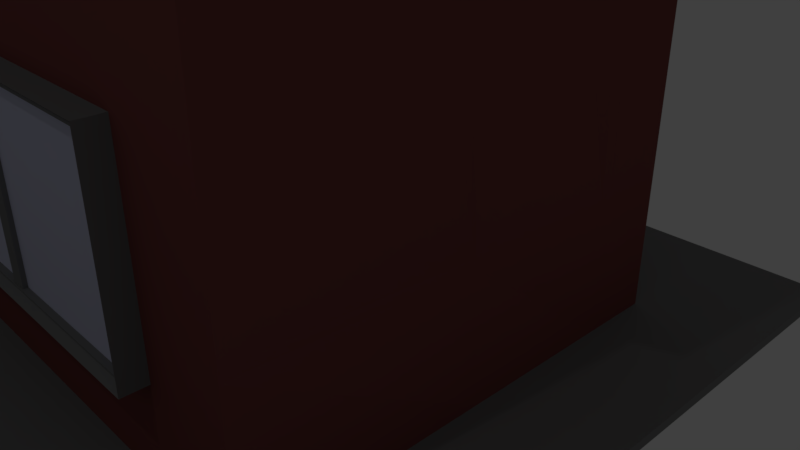 # Source: skyscraper2.blend  (saved by Blender 2.79.0; exported with 4.5.12 LTS)
import bpy
from mathutils import Matrix  # noqa: F401  (used for matrix-valued properties, if any)

bpy.ops.wm.read_factory_settings(use_empty=True)
scene = bpy.context.scene
scene.name = 'Scene'

# ---- collections
col_collection_1 = bpy.data.collections.new('Collection 1'); scene.collection.children.link(col_collection_1)

# ---- materials (node trees are filled in below, after node groups)
mat_material = bpy.data.materials.new('Material')
mat_material.alpha_threshold = 0.0
mat_material.use_transparent_shadow = False
mat_material.preview_render_type = 'CUBE'
mat_material.diffuse_color = (0.2385, 0.0748, 0.06923, 1.0)
mat_material.roughness = 0.5
mat_material.line_color = (0.0, 0.0, 0.0, 1.0)
mat_material_002 = bpy.data.materials.new('Material.002')
mat_material_002.alpha_threshold = 0.0
mat_material_002.use_transparent_shadow = False
mat_material_002.diffuse_color = (0.3462, 0.5, 0.3923, 1.0)
mat_material_002.roughness = 0.5
mat_material_001 = bpy.data.materials.new('Material.001')
mat_material_001.alpha_threshold = 0.0
mat_material_001.use_transparent_shadow = False
mat_material_001.diffuse_color = (0.6923, 0.7077, 0.9, 1.0)
mat_material_001.roughness = 0.5
mat_material_003 = bpy.data.materials.new('Material.003')
mat_material_003.alpha_threshold = 0.0
mat_material_003.use_transparent_shadow = False
mat_material_003.diffuse_color = (0.2266, 0.2266, 0.2266, 1.0)
mat_material_003.roughness = 0.5
mat_material_004 = bpy.data.materials.new('Material.004')
mat_material_004.alpha_threshold = 0.0
mat_material_004.use_transparent_shadow = False
mat_material_004.diffuse_color = (0.06372, 0.06372, 0.06372, 1.0)
mat_material_004.roughness = 0.5

# ---- material node trees

# ---- world
world_world = bpy.data.worlds.new('World'); scene.world = world_world
world_world.color = (0.05088, 0.05088, 0.05088)
world_world.use_sun_shadow = False
world_world.sun_shadow_jitter_overblur = 0.0
world_world.cycles.sampling_method = 'MANUAL'

# ---- cameras
cam_camera = bpy.data.cameras.new('Camera')
cam_camera.clip_end = 100.0
cam_camera.lens = 35.0
cam_camera.sensor_width = 32.0
cam_camera.sensor_height = 18.0
cam_camera.ortho_scale = 7.314
cam_camera.dof.focus_distance = 0.0
cam_camera.dof.aperture_fstop = 128.0

# ---- lights
light_lamp = bpy.data.lights.new('Lamp', 'POINT')
light_lamp.transmission_factor = 0.0
light_lamp.cutoff_distance = 30.0
light_lamp.energy = 100.0
light_lamp.shadow_buffer_clip_start = 1.001
light_lamp.shadow_soft_size = 0.1
light_lamp.shadow_maximum_resolution = 0.006
light_lamp.use_absolute_resolution = True

# ---- meshes
me_cube = bpy.data.meshes.new('Cube')
me_cube.from_pydata([(3.471, 4.094, -1.0), (2.586, -0.4997, -1.0), (-3.121, -1.278, -1.0), (-3.121, 4.094, -1.0), (3.471, 4.094, 15.97), (-3.121, 4.094, 15.97), (3.471, 4.094, 10.86), (3.471, -1.278, 10.88), (-3.121, -1.278, 10.88), (-3.121, 4.094, 12.21), (3.471, 1.408, -1.0), (-3.121, 1.408, -1.0), (3.471, 1.408, 15.97), (-3.121, 1.408, 15.97), (-2.434, 1.408, 10.88), (3.471, 1.408, 9.529), (3.471, 4.094, 11.68), (-3.121, 4.094, 13.03), (-2.434, 1.408, 11.99), (3.471, 1.408, 10.63), (-2.442, 1.408, 10.88), (-2.442, 4.132, 12.21), (-2.442, 1.408, 11.99), (-2.442, 4.132, 13.03), (2.87, 4.094, 11.68), (2.369, 4.094, -1.0), (2.369, -1.278, -1.0), (-0.8573, 4.336, 17.18), (2.369, 4.094, 11.09), (0.3226, -1.278, 10.21), (0.007693, 1.408, 15.97), (2.369, 9.954, -1.0), (2.484, 1.408, 9.755), (2.484, 1.408, 10.86), (2.369, 4.094, 11.9), (-3.0, 1.625, 4.738), (-2.737, 1.625, 8.372), (-3.296, 3.58, 4.756), (-3.28, 3.58, 8.39), (-0.972, 2.047, 4.654), (-0.8151, 2.047, 8.287), (-1.394, 4.002, 4.672), (-1.237, 4.002, 8.305), (-2.508, -1.374, 1.193), (-2.508, -1.374, 6.708), (-2.508, 0.6256, 1.193), (-2.508, 0.6256, 6.708), (1.743, -1.374, 1.193), (1.743, -1.374, 6.708), (1.743, 0.6256, 1.193), (1.743, 0.6256, 6.708), (1.56, 0.09183, 2.751), (1.56, 0.09183, 7.536), (1.56, 3.765, 2.751), (1.56, 3.765, 7.536), (3.56, 0.09183, 2.751), (3.56, 0.09183, 7.536), (3.56, 3.765, 2.751), (3.56, 3.765, 7.536), (-1.929, 2.232, 0.1173), (-1.929, 2.232, 2.225), (-1.929, 4.232, 0.1173), (-1.929, 4.232, 2.225), (1.929, 2.232, 0.1173), (1.929, 2.232, 2.225), (1.929, 4.232, 0.1173), (1.929, 4.232, 2.225), (-2.028, 0.6769, 5.557), (-2.028, 0.6769, 10.42), (-2.028, 4.193, 5.557), (-2.028, 4.193, 10.42), (1.487, 0.6769, 5.557), (0.6456, 0.6769, 9.774), (1.487, 4.193, 5.557), (1.487, 4.193, 10.42), (-1.151, 1.317, 13.65), (0.8253, 1.317, 14.64), (-1.151, 3.317, 13.65), (0.8253, 3.317, 14.64), (0.8142, 1.317, 12.65), (2.79, 1.317, 13.64), (0.8142, 3.317, 12.65), (2.79, 3.317, 13.64), (1.222, 4.17, 15.58), (1.222, 4.295, 15.28), (1.222, 4.387, 14.93), (1.222, 4.444, 14.56), (1.222, 4.463, 14.17), (1.222, 4.444, 13.78), (1.222, 4.019, 12.51), (1.486, 4.157, 15.58), (1.533, 4.279, 15.28), (1.567, 4.369, 14.93), (1.589, 4.425, 14.56), (1.596, 4.444, 14.17), (1.589, 4.425, 13.78), (1.567, 4.369, 13.4), (1.533, 4.279, 13.06), (1.486, 4.157, 12.76), (1.43, 4.008, 12.51), (1.74, 4.116, 15.58), (1.832, 4.231, 15.28), (1.899, 4.317, 14.93), (1.941, 4.369, 14.56), (1.955, 4.387, 14.17), (1.941, 4.369, 13.78), (1.899, 4.317, 13.4), (1.832, 4.231, 13.06), (1.74, 4.116, 12.76), (1.629, 3.976, 12.51), (1.975, 4.051, 15.58), (2.107, 4.155, 15.28), (2.206, 4.231, 14.93), (2.266, 4.279, 14.56), (2.287, 4.295, 14.17), (2.266, 4.279, 13.78), (2.206, 4.231, 13.4), (2.107, 4.155, 13.06), (1.975, 4.051, 12.76), (2.18, 3.963, 15.58), (2.349, 4.051, 15.28), (2.474, 4.116, 14.93), (2.551, 4.157, 14.56), (2.577, 4.17, 14.17), (2.551, 4.157, 13.78), (2.474, 4.116, 13.4), (2.349, 4.051, 13.06), (2.18, 3.963, 12.76), (3.47, 4.116, 10.85), (2.368, 4.116, 11.08), (2.694, 3.976, 14.93), (2.785, 4.008, 14.56), (2.816, 4.019, 14.17), (2.785, 4.008, 13.78), (2.694, 3.976, 13.4), (2.547, 3.925, 13.06), (2.369, 4.094, 11.09), (3.471, 4.094, 10.86), (-2.444, 4.153, 12.21), (3.47, 4.116, 10.85), (-3.122, 4.116, 12.21), (2.368, 4.116, 11.08), (-2.484, 4.24, 12.03), (3.429, 4.202, 10.67), (-2.485, 4.091, 12.03), (3.429, 4.053, 10.67), (-2.441, 4.28, 13.03), (-2.441, 4.28, 12.21), (3.472, 4.242, 11.68), (3.472, 4.242, 10.86), (-0.3412, 4.008, 14.56), (-0.3718, 4.019, 14.17), (-0.3412, 4.008, 13.78), (-0.2505, 3.976, 13.4), (0.09497, 4.051, 15.28), (-0.03027, 4.116, 14.93), (-0.1074, 4.157, 14.56), (-0.1334, 4.17, 14.17), (-0.1074, 4.157, 13.78), (-0.03027, 4.116, 13.4), (0.09497, 4.051, 13.06), (0.2635, 3.963, 12.76), (0.4689, 4.051, 15.58), (0.3365, 4.155, 15.28), (0.2381, 4.231, 14.93), (0.1775, 4.279, 14.56), (0.157, 4.295, 14.17), (0.1775, 4.279, 13.78), (0.2381, 4.231, 13.4), (0.3365, 4.155, 13.06), (0.4689, 4.051, 12.76), (0.6303, 3.925, 12.51), (0.7032, 4.116, 15.58), (0.612, 4.231, 15.28), (0.5442, 4.317, 14.93), (0.5025, 4.369, 14.56), (0.4884, 4.387, 14.17), (0.5025, 4.369, 13.78), (0.5442, 4.317, 13.4), (0.612, 4.231, 13.06), (0.7032, 4.116, 12.76), (0.8144, 3.976, 12.51), (0.9574, 4.157, 15.58), (0.9109, 4.279, 15.28), (0.8764, 4.369, 14.93), (0.8551, 4.425, 14.56), (0.8479, 4.444, 14.17), (0.8551, 4.425, 13.78), (0.8764, 4.369, 13.4), (0.9109, 4.279, 13.06), (0.9574, 4.157, 12.76), (1.014, 4.008, 12.51), (1.222, 4.387, 13.4), (1.222, 4.295, 13.06), (1.222, 4.17, 12.76), (3.471, 1.408, -1.112), (3.471, -1.278, -1.112), (2.369, 4.094, -1.112), (-3.121, 4.094, -1.112), (2.369, -1.278, -1.112), (-3.121, -1.278, -1.112), (-3.121, 1.408, -1.112), (3.471, 4.094, -1.112), (2.369, 1.408, -1.112), (-3.121, 9.954, -1.0), (3.471, 9.954, -1.0), (2.369, 9.954, -1.112), (-3.121, 9.954, -1.112), (3.471, 9.954, -1.112), (3.471, 4.094, -1.0), (3.471, 1.408, -1.0), (3.471, 4.094, -1.112), (3.471, 1.408, -1.112), (3.471, 9.954, -1.112), (3.471, 9.954, -1.0), (7.312, 1.408, -1.0), (7.312, -1.278, -1.065), (7.312, -1.278, -1.112), (7.312, 1.408, -1.112), (7.312, 4.094, -1.0), (7.312, 1.408, -1.0), (7.312, 4.094, -1.112), (7.312, 1.408, -1.112), (7.312, 9.954, -1.112), (7.312, 9.954, -1.0), (2.369, -3.095, -1.047), (-3.121, -3.095, -1.0), (3.471, -3.095, -1.112), (3.471, -3.095, -1.065), (2.369, -3.095, -1.112), (-3.121, -3.095, -1.112), (7.312, -3.095, -1.112), (7.312, -3.095, -1.08), (-4.474, 1.408, -1.0), (-4.474, 4.094, -1.0), (-4.474, -1.278, -1.0), (-4.474, -1.278, -1.112), (-4.474, 1.408, -1.112), (-4.474, 4.094, -1.112), (-4.474, 9.954, -1.0), (-4.474, 9.954, -1.112), (-4.474, -3.095, -1.112), (-4.474, -3.095, -1.0), (2.369, 9.72, -1.112), (3.471, 9.72, -1.112), (3.471, 9.72, -1.0), (-2.457, 9.72, -1.0), (-3.121, 9.72, -1.112), (2.369, 9.72, -1.0), (3.471, 9.72, -1.112), (3.471, 9.72, -1.0), (7.312, 9.72, -1.112), (7.312, 9.72, -1.0), (-4.474, 9.72, -1.0), (-4.474, 9.72, -1.112), (7.08, 1.408, -1.112), (7.08, 1.408, -1.0), (7.08, 4.094, -1.0), (7.08, 9.954, -1.0), (7.08, 9.954, -1.112), (7.08, 4.094, -1.112), (7.08, 9.72, -1.112), (7.08, 9.72, -1.0), (2.369, 9.954, -0.7325), (-3.121, 9.954, -0.7325), (3.471, 9.954, -0.7325), (-3.121, 9.72, -0.7325), (7.312, 4.094, -0.7325), (7.312, 1.408, -0.7325), (7.312, 9.72, -0.7325), (7.08, 4.094, -0.7325), (7.08, 9.954, -0.7325), (3.471, 9.954, -0.7325), (-4.474, 9.72, -0.7325), (-4.474, 9.954, -0.7325), (3.471, 9.72, -0.7325), (2.369, 9.72, -0.7325), (3.471, 9.72, -0.7325), (7.312, 9.954, -0.7325), (7.08, 9.72, -0.7325), (7.08, 1.408, -0.7325), (4.838, 1.408, -1.0), (4.838, 9.954, -1.0), (4.838, 9.954, -1.112), (4.838, 1.408, -1.112), (4.838, 4.094, -1.0), (4.838, 4.094, -1.112), (4.838, 9.72, -1.112), (4.838, 9.72, -1.0), (4.838, 9.954, -0.7325), (4.838, 9.72, -0.7325), (5.003, 1.408, -1.112), (5.003, 4.094, -1.0), (5.003, 4.094, -1.112), (5.003, 9.72, -1.112), (5.003, 9.72, -1.0), (5.003, 9.72, -0.7325), (5.003, 1.408, -1.0), (5.003, 9.954, -1.0), (5.003, 9.954, -1.112), (5.003, 9.954, -0.7325), (2.529, 4.094, -1.0), (2.529, -1.278, -1.0), (0.78, -1.278, 10.3), (2.627, 1.408, 9.722), (2.529, 4.094, -1.112), (2.529, -1.278, -1.112), (2.529, 1.408, -1.112), (2.529, 9.954, -1.0), (2.529, 9.954, -1.112), (2.529, -3.095, -1.047), (2.529, -3.095, -1.112), (2.529, 9.72, -1.0), (2.529, 9.72, -1.112), (2.529, 9.954, -0.7325), (2.529, 9.72, -0.7325), (0.1273, 4.094, -1.0), (0.1273, -1.278, -1.0), (0.1273, 4.094, 11.56), (-1.05, -1.278, 10.49), (0.4851, 1.408, 10.23), (1.049, 4.11, 11.43), (1.048, 4.132, 11.43), (0.1261, 4.116, 11.56), (1.008, 4.218, 11.25), (1.007, 4.069, 11.25), (1.05, 4.259, 12.25), (1.05, 4.259, 11.43), (0.1273, 4.094, -1.112), (0.1273, -1.278, -1.112), (0.1273, 1.408, -1.112), (0.1273, 9.954, -1.0), (0.1273, 9.954, -1.112), (0.1273, -3.095, -1.047), (0.1273, -3.095, -1.112), (0.1273, 9.72, -1.0), (0.1273, 9.72, -1.112), (0.1273, 9.954, -0.7325), (0.1273, 9.72, -0.7325), (-0.03913, 4.094, -1.0), (-0.03913, -1.278, -1.0), (-0.03913, 4.094, 11.6), (-1.156, -1.278, 10.51), (0.3356, 1.408, 10.27), (0.8704, 4.111, 11.47), (0.8691, 4.133, 11.47), (-0.04035, 4.116, 11.59), (0.829, 4.219, 11.29), (0.828, 4.071, 11.29), (0.8713, 4.26, 12.29), (0.8713, 4.26, 11.47), (-0.03913, 4.094, -1.112), (-0.03913, -1.278, -1.112), (-0.03913, 1.408, -1.112), (-0.03913, 9.954, -1.0), (-0.03913, 9.954, -1.112), (-0.03913, -3.095, -1.0), (-0.03913, -3.095, -1.112), (-0.03913, 9.72, -1.0), (-0.03913, 9.954, -0.7325), (-0.03913, 9.72, -0.7325), (-0.03913, 9.72, -1.112), (-2.571, 4.094, -1.0), (-2.571, -1.278, -1.0), (-2.571, 4.094, 12.1), (-2.77, -1.278, 10.82), (-1.94, 1.408, 10.77), (-1.852, 4.128, 12.08), (-1.853, 4.15, 12.08), (-2.572, 4.116, 12.1), (-1.893, 4.236, 11.9), (-1.894, 4.088, 11.9), (-1.851, 4.277, 12.9), (-1.851, 4.277, 12.08), (-2.571, 4.094, -1.112), (-2.571, -1.278, -1.112), (-2.571, 1.408, -1.112), (-2.571, 9.954, -1.0), (-2.571, 9.954, -1.112), (-2.571, -3.095, -1.0), (-2.571, -3.095, -1.112), (-2.291, 9.72, -1.0), (-2.571, 9.954, -0.7325), (-2.571, 9.72, -0.7325), (-2.571, 9.72, -1.112), (3.471, 6.053, -1.112), (3.471, 6.053, -1.0), (-3.121, 6.053, -1.112), (2.369, 6.053, -1.0), (3.471, 6.053, -1.112), (3.471, 6.053, -1.0), (7.312, 6.053, -1.112), (7.312, 6.053, -1.0), (-4.474, 6.053, -1.112), (2.369, 6.053, -1.112), (-2.457, 6.053, -1.0), (-4.474, 6.053, -1.0), (7.08, 6.053, -1.112), (7.08, 6.053, -1.0), (7.312, 6.053, -0.7325), (7.08, 6.053, -0.7325), (4.838, 6.053, -1.0), (4.838, 6.053, -1.112), (5.003, 6.053, -1.0), (5.003, 6.053, -1.112), (2.529, 6.053, -1.112), (2.529, 6.053, -1.0), (0.1273, 6.053, -1.112), (0.1273, 6.053, -1.0), (-0.03913, 6.053, -1.0), (-0.03913, 6.053, -1.112), (-2.291, 6.053, -1.0), (-2.571, 6.053, -1.112), (-2.508, -1.374, 6.708), (-2.508, 0.6256, 6.708), (1.743, 0.6256, 6.708), (1.743, 0.6256, 1.193), (1.743, -1.374, 1.193), (1.743, -1.374, 6.708), (-2.62, 0.6785, 1.047), (1.743, -1.374, 3.95), (-2.62, -1.427, 6.854), (-2.62, 0.6785, 6.854), (1.856, 0.6785, 1.047), (1.856, -1.427, 1.047), (-2.62, -1.427, 6.854), (-2.62, 0.6785, 6.854), (1.856, 0.6785, 6.854), (1.856, 0.6785, 1.047), (1.856, -1.427, 1.047), (-2.508, -1.374, 3.95), (-2.62, -1.488, 6.854), (-2.508, -1.435, 6.708), (-2.508, -1.435, 1.193), (-2.508, -1.435, 6.708), (1.743, -1.435, 1.193), (1.743, -1.435, 6.708), (1.856, -1.488, 6.854), (1.743, -1.435, 1.193), (-2.62, 0.618, 1.047), (-2.62, -1.488, 1.047), (-2.62, -1.488, 6.854), (-2.62, 0.618, 6.854), (1.856, 0.618, 1.047), (1.856, -1.488, 1.047), (-2.62, 0.618, 6.854), (1.856, 0.618, 6.854), (1.856, 0.618, 1.047), (1.856, -1.488, 1.047), (-0.3821, -1.374, 1.193), (-0.3821, -1.374, 6.708), (-1.577, 4.02, 4.535), (-2.508, -1.374, 4.071), (1.743, -1.374, 4.071), (-3.368, 3.636, 8.528), (-0.2693, -1.374, 1.193), (-0.2693, -1.374, 6.708), (-2.785, 1.537, 8.509), (-0.2693, -1.374, 4.071), (1.743, -1.374, 3.829), (-2.508, -1.374, 3.829), (-3.067, 1.537, 4.606), (-0.2693, -1.374, 3.829), (-0.4942, -1.374, 6.708), (-0.4942, -1.374, 1.193), (-3.385, 3.636, 4.625), (-0.4942, -1.374, 4.071), (-0.4942, -1.374, 3.829), (-2.508, -1.417, 3.829), (-2.508, -1.417, 3.95), (1.743, -1.417, 4.071), (1.743, -1.417, 3.95), (-0.4942, -1.417, 1.193), (-0.3821, -1.417, 1.193), (-0.2693, -1.417, 6.708), (-0.3821, -1.417, 6.708), (-0.4942, -1.417, 3.95), (-0.2693, -1.417, 3.95), (-0.3821, -1.417, 3.95), (-0.3821, -1.417, 3.829), (-0.3821, -1.417, 4.071), (-2.508, -1.417, 4.071), (-0.2693, -1.417, 4.071), (-0.4942, -1.417, 4.071), (-0.2693, -1.417, 1.193), (-0.2693, -1.417, 3.829), (1.743, -1.417, 3.829), (-0.4942, -1.417, 3.829), (-0.4942, -1.417, 6.708), (-1.409, 4.02, 8.437), (-0.8891, 1.99, 4.515), (-0.7206, 1.99, 8.418), (-3.383, 3.561, 4.76), (-3.088, 1.606, 4.742), (-2.825, 1.606, 8.375), (-3.368, 3.561, 8.393), (-3.155, 1.518, 4.61), (-3.473, 3.618, 4.629), (-3.456, 3.618, 8.532), (-2.873, 1.518, 8.512), (-3.148, 2.602, 4.747), (-2.869, 1.625, 6.84), (-3.009, 2.602, 8.381), (-3.288, 3.58, 6.858), (-3.078, 2.602, 6.849), (-3.288, 3.58, 6.689), (-2.879, 1.625, 6.671), (-3.084, 2.602, 6.68), (-2.933, 1.613, 6.673), (-2.923, 1.613, 6.842), (-3.132, 2.591, 6.851), (-3.342, 3.568, 6.86), (-3.343, 3.568, 6.691), (-3.138, 2.591, 6.682), (-2.11, 4.28, 5.441), (-2.11, 0.59, 5.441), (-2.11, 0.59, 10.54), (-2.11, 4.28, 10.54), (1.579, 4.28, 5.441), (1.579, 4.28, 10.54), (1.579, 0.59, 5.441), (0.696, 0.59, 9.866), (1.581, 4.366, 10.54), (1.489, 4.279, 10.42), (-2.027, 4.279, 10.42), (-2.109, 4.366, 10.54), (-2.027, 4.279, 5.558), (1.489, 4.279, 5.558), (-2.109, 4.366, 5.441), (1.581, 4.366, 5.441), (-2.028, 4.193, 8.21), (-0.1738, 4.193, 5.557), (-0.1738, 4.193, 10.42), (1.487, 4.193, 8.21), (-0.1738, 4.193, 8.21), (-2.028, 4.193, 8.051), (1.487, 4.193, 8.051), (-0.1738, 4.193, 8.051), (-0.3289, 4.193, 5.557), (-0.3289, 4.193, 10.42), (-0.3289, 4.193, 8.21), (-0.3289, 4.193, 8.051), (-0.3289, 4.25, 10.42), (-0.1738, 4.25, 10.42), (-0.1738, 4.25, 8.21), (1.487, 4.25, 8.21), (-0.3289, 4.25, 8.21), (-0.1738, 4.25, 8.051), (-0.1738, 4.25, 5.557), (-2.028, 4.25, 8.21), (-2.028, 4.25, 8.051), (1.487, 4.25, 8.051), (-0.3289, 4.25, 8.051), (-0.3289, 4.25, 5.557), (1.502, 3.871, 2.614), (1.502, -0.01379, 2.614), (1.502, -0.01379, 7.673), (1.502, 3.871, 7.673), (3.617, 3.871, 2.614), (3.617, 3.871, 7.673), (3.617, -0.01379, 2.614), (3.617, -0.01379, 7.673), (3.737, -0.01379, 2.614), (3.68, 0.09183, 2.751), (3.68, 0.09183, 7.536), (3.737, -0.01379, 7.673), (3.68, 3.765, 7.536), (3.68, 3.765, 2.751), (3.737, 3.871, 7.673), (3.737, 3.871, 2.614), (1.56, 0.09183, 4.271), (1.56, 3.765, 4.271), (3.56, 3.765, 4.271), (3.56, 0.09183, 4.271), (1.502, -0.01379, 4.221), (1.502, 3.871, 4.221), (3.617, 3.871, 4.221), (3.617, -0.01379, 4.221), (3.68, 3.765, 4.271), (3.68, 0.09183, 4.271), (3.737, 3.871, 4.221), (3.737, -0.01379, 4.221), (1.56, 0.09183, 5.903), (1.502, -0.01379, 5.947), (1.56, 3.765, 5.903), (3.56, 3.765, 5.903), (3.56, 0.09183, 5.903), (1.502, 3.871, 5.947), (3.617, 3.871, 5.947), (3.617, -0.01379, 5.947), (3.68, 3.765, 5.903), (3.68, 0.09183, 5.903), (3.737, 3.871, 5.947), (3.737, -0.01379, 5.947), (1.56, 0.09183, 6.019), (1.502, -0.01379, 6.069), (1.56, 3.765, 6.019), (3.56, 3.765, 6.019), (3.56, 0.09183, 6.019), (1.502, 3.871, 6.069), (3.617, 3.871, 6.069), (3.617, -0.01379, 6.069), (3.68, 3.765, 6.019), (3.68, 0.09183, 6.019), (3.737, 3.871, 6.069), (3.737, -0.01379, 6.069), (1.56, 3.765, 4.373), (3.56, 3.765, 4.373), (3.56, 0.09183, 4.373), (1.502, 3.871, 4.329), (3.617, 3.871, 4.329), (3.617, -0.01379, 4.329), (3.68, 3.765, 4.373), (3.68, 0.09183, 4.373), (3.737, 3.871, 4.329), (3.737, -0.01379, 4.329), (1.56, 0.09183, 4.373), (1.502, -0.01379, 4.329), (3.65, 3.765, 4.373), (3.65, 3.765, 4.271), (3.65, 0.09183, 4.373), (3.65, 0.09183, 4.271), (3.65, 3.765, 6.019), (3.65, 3.765, 5.903), (3.65, 0.09183, 6.019), (3.65, 0.09183, 5.903), (-2.061, 4.3, 0.04547), (-2.061, 2.164, 0.04547), (-2.061, 2.164, 2.297), (-2.061, 4.3, 2.297), (2.061, 4.3, 0.04547), (2.061, 4.3, 2.297), (2.061, 2.164, 0.04547), (2.061, 2.164, 2.297), (2.061, 4.368, 0.04547), (1.929, 4.3, 0.1173), (1.929, 4.3, 2.225), (2.061, 4.368, 2.297), (-1.929, 4.3, 2.225), (-1.929, 4.3, 0.1173), (-2.061, 4.368, 2.297), (-2.061, 4.368, 0.04547), (1.929, 4.232, 2.199), (1.929, 4.3, 2.199), (-1.929, 4.232, 2.199), (-1.929, 4.3, 2.199), (1.929, 4.3, 0.1447), (1.929, 4.232, 0.1447), (-1.929, 4.232, 0.1447), (-1.929, 4.3, 0.1447), (-1.929, 4.232, 1.171), (0.0, 4.232, 0.1173), (0.0, 4.232, 2.225), (1.929, 4.232, 1.171), (0.8258, 1.222, 14.73), (-1.929, 4.232, 0.6443), (-0.09415, 4.232, 0.1173), (0.09846, 4.232, 2.225), (1.929, 4.232, 0.6443), (-1.929, 4.232, 1.698), (0.09846, 4.232, 0.1173), (-0.09415, 4.232, 2.225), (1.929, 4.232, 1.698), (0.09846, 4.232, 1.171), (-0.09415, 4.232, 1.171), (-1.338, 1.222, 13.65), (-1.338, 3.413, 13.65), (-0.09415, 4.232, 1.698), (-0.09415, 4.232, 0.6443), (0.09846, 4.232, 0.6443), (0.09846, 4.232, 1.698), (0.09846, 4.281, 0.1173), (-7.653e-12, 4.281, 0.1173), (-0.09415, 4.281, 2.225), (-7.653e-12, 4.281, 2.225), (-0.09415, 4.281, 1.171), (-7.653e-12, 4.281, 1.171), (-7.653e-12, 4.281, 0.6443), (-7.653e-12, 4.281, 1.698), (-0.09415, 4.281, 0.1173), (0.09846, 4.281, 2.225), (0.09846, 4.281, 1.171), (-0.09415, 4.281, 1.698), (-0.09415, 4.281, 0.6443), (0.09846, 4.281, 0.6443), (0.09846, 4.281, 1.698), (0.8258, 3.413, 14.73), (0.8137, 3.413, 12.55), (2.978, 3.413, 13.64), (0.8137, 1.222, 12.55), (2.978, 1.222, 13.64), (2.79, 1.249, 13.64), (2.978, 1.154, 13.64), (-1.151, 1.249, 13.65), (0.8253, 1.249, 14.64), (0.8142, 1.249, 12.65), (-1.338, 1.154, 13.65), (0.8258, 1.154, 14.73), (0.8137, 1.154, 12.55), (-0.4577, 4.107, 14.06), (-0.4109, 4.238, 14.06), (-0.2962, 4.316, 14.06), (-0.1573, 4.312, 14.06), (-0.04749, 4.227, 14.06), (-0.008536, 4.094, 14.06), (-0.05538, 3.963, 14.06), (-0.1701, 3.885, 14.07), (-0.3089, 3.889, 14.07), (-0.4188, 3.974, 14.06), (-0.1353, 4.115, 15.06), (-0.09665, 4.246, 15.03), (-0.003344, 4.323, 14.96), (0.109, 4.319, 14.88), (0.1974, 4.233, 14.81), (0.2282, 4.1, 14.79), (0.1895, 3.969, 14.82), (0.0962, 3.891, 14.89), (-0.01612, 3.896, 14.97), (-0.1045, 3.982, 15.03), (0.7091, 4.101, 15.67), (0.7263, 4.232, 15.63), (0.7635, 4.31, 15.52), (0.8064, 4.307, 15.39), (0.8387, 4.222, 15.28), (0.848, 4.089, 15.24), (0.8308, 3.958, 15.29), (0.7936, 3.88, 15.39), (0.7507, 3.883, 15.53), (0.7185, 3.968, 15.63), (1.753, 4.07, 15.67), (1.744, 4.201, 15.63), (1.711, 4.282, 15.52), (1.669, 4.281, 15.39), (1.631, 4.198, 15.28), (1.614, 4.066, 15.24), (1.624, 3.934, 15.29), (1.656, 3.854, 15.39), (1.699, 3.855, 15.53), (1.736, 3.937, 15.63), (2.598, 4.034, 15.06), (2.567, 4.166, 15.03), (2.478, 4.249, 14.96), (2.366, 4.251, 14.88), (2.273, 4.171, 14.82), (2.234, 4.04, 14.79), (2.265, 3.907, 14.82), (2.353, 3.824, 14.89), (2.466, 3.822, 14.97), (2.559, 3.902, 15.03), (2.92, 4.006, 14.06), (2.881, 4.14, 14.06), (2.772, 4.225, 14.06), (2.633, 4.229, 14.06), (2.518, 4.151, 14.06), (2.471, 4.02, 14.06), (2.51, 3.887, 14.07), (2.62, 3.802, 14.07), (2.759, 3.798, 14.07), (2.873, 3.876, 14.07), (2.598, 3.999, 13.07), (2.567, 4.132, 13.09), (2.479, 4.218, 13.16), (2.366, 4.222, 13.24), (2.273, 4.145, 13.31), (2.234, 4.014, 13.34), (2.265, 3.881, 13.31), (2.354, 3.795, 13.25), (2.466, 3.791, 13.17), (2.559, 3.868, 13.1), (1.753, 4.013, 12.46), (1.744, 4.146, 12.5), (1.712, 4.231, 12.6), (1.669, 4.234, 12.73), (1.632, 4.156, 12.84), (1.615, 4.025, 12.88), (1.624, 3.892, 12.85), (1.656, 3.807, 12.74), (1.699, 3.804, 12.61), (1.736, 3.882, 12.5), (0.7096, 4.044, 12.46), (0.7268, 4.177, 12.49), (0.7639, 4.259, 12.6), (0.8068, 4.26, 12.73), (0.839, 4.179, 12.84), (0.8483, 4.048, 12.88), (0.8311, 3.915, 12.85), (0.794, 3.833, 12.74), (0.7511, 3.832, 12.61), (0.7189, 3.913, 12.5), (-0.135, 4.08, 13.07), (-0.09639, 4.212, 13.09), (-0.003108, 4.292, 13.16), (0.1092, 4.29, 13.24), (0.1976, 4.207, 13.31), (0.2283, 4.074, 13.33), (0.1897, 3.943, 13.31), (0.09641, 3.863, 13.25), (-0.01588, 3.865, 13.16), (-0.1043, 3.948, 13.1), (3.471, 4.094, 0.5555), (3.471, -1.278, 0.5587), (-3.121, -1.278, 0.5587), (-3.121, 4.094, 0.7332), (3.471, 1.408, 0.381), (-3.03, 1.408, 0.5587), (2.1, -1.278, 0.4699), (2.3, -1.278, 0.4828), (-0.02711, -1.278, 0.5076), (0.1273, 4.094, 0.648), (-0.1856, -1.278, 0.5102), (-0.03913, 4.094, 0.6524), (-2.597, -1.278, 0.55), (-2.571, 4.094, 0.7188), (3.471, -0.4042, -1.0), (3.471, -0.4042, 10.44), (-3.121, -0.4042, -1.0), (-2.897, -0.4042, 10.88), (1.026, -0.4042, 10.06), (3.471, -0.4042, -1.112), (-3.121, -0.4042, -1.112), (2.369, -0.4042, -1.112), (7.312, -0.4042, -1.047), (7.312, -0.4042, -1.112), (-4.474, -0.4042, -1.0), (-4.474, -0.4042, -1.112), (2.529, -0.4042, -1.112), (1.381, -0.4042, 10.12), (0.1273, -0.4042, -1.112), (-0.5505, -0.4042, 10.41), (-0.6708, -0.4042, 10.43), (-0.03913, -0.4042, -1.112), (-2.5, -0.4042, 10.8), (-2.571, -0.4042, -1.112), (-3.091, -0.4042, 0.5587), (3.471, -0.4042, 0.5009), (3.471, -0.5461, -1.0), (3.471, -0.5461, 10.51), (3.471, -0.5461, -1.112), (7.312, -0.5461, -1.047), (7.312, -0.5461, -1.112), (3.471, -0.5461, 0.5103), (-3.121, -0.5461, -1.0), (-2.933, -0.5461, 10.88), (0.9114, -0.5461, 10.08), (-3.121, -0.5461, -1.112), (2.369, -0.5461, -1.112), (-4.474, -0.5461, -1.0), (-4.474, -0.5461, -1.112), (2.529, -0.5461, -1.112), (1.283, -0.5461, 10.15), (0.1273, -0.5461, -1.112), (-0.6317, -0.5461, 10.42), (-0.7496, -0.5461, 10.45), (-0.03913, -0.5461, -1.112), (-2.544, -0.5461, 10.81), (-2.571, -0.5461, -1.112), (-3.096, -0.5461, 0.5587), (3.471, 1.408, 0.2907), (-3.036, 1.408, 0.4567), (2.118, -1.278, 0.3737), (2.315, -1.278, 0.3858), (-0.01701, -1.278, 0.409), (-0.176, -1.278, 0.4114), (-2.595, -1.278, 0.4487), (3.471, 4.094, 0.4537), (2.586, -0.4997, 0.4567), (-3.121, -1.278, 0.4567), (-3.121, 4.094, 0.6198), (0.1273, 4.094, 0.5403), (-0.03913, 4.094, 0.5443), (-2.571, 4.094, 0.6064), (3.471, -0.4042, 0.4027), (-3.093, -0.4042, 0.4567), (-3.098, -0.5461, 0.4567), (3.471, -0.5461, 0.4115), (2.557, -0.8888, -1.0), (2.422, -1.278, -0.3071), (2.586, -0.4997, -0.2716), (2.45, -0.8888, 0.4213), (2.504, -0.8888, -0.2894), (2.942, -0.5184, 0.4385), (2.955, -0.5166, -1.0), (2.973, -0.5175, -0.2698), (3.308, -0.5368, -1.0), (3.309, -0.5377, 0.4198), (3.309, -0.5373, -0.2809), (2.77, -0.5081, -1.0), (2.543, -1.083, -1.0), (2.475, -1.278, -0.6536), (2.571, -0.6942, -1.0), (2.586, -0.4997, -0.6358), (2.463, -1.083, -0.2982), (2.545, -0.6942, -0.2805), (2.531, -0.8888, -0.6447), (3.132, -0.5267, -1.0), (2.779, -0.5086, -0.2707), (3.309, -0.537, -0.6404), (3.141, -0.5274, -0.2753), (3.136, -0.527, -0.6377), (2.775, -0.5083, -0.6354), (2.558, -0.6942, -0.6402), (2.503, -1.083, -0.6491), (2.619, -0.5039, -1.0), (2.536, -1.255, -1.0), (2.502, -1.278, -0.8268), (2.564, -0.8757, -1.0), (2.586, -0.4997, -0.4537), (2.442, -1.181, -0.3027), (2.524, -0.7915, -0.2849), (2.544, -0.8888, -0.8223), (2.975, -0.5216, -1.0), (2.876, -0.513, -0.2703), (3.309, -0.5371, -0.4607), (3.225, -0.5323, -0.2781), (2.936, -0.5123, -1.0), (2.55, -0.9861, -1.0), (2.449, -1.278, -0.4803), (2.579, -0.516, -1.0), (2.586, -0.4997, -0.8179), (2.483, -0.9861, -0.2938), (2.565, -0.516, -0.2761), (2.506, -0.8888, -0.3071), (3.287, -0.5318, -1.0), (2.682, -0.5041, -0.2712), (3.308, -0.5369, -0.8202), (3.057, -0.5224, -0.2726), (2.982, -0.522, -0.6363), (3.289, -0.532, -0.6391), (3.134, -0.5269, -0.8188), (3.141, -0.5254, -0.2969), (2.622, -0.504, -0.6356), (2.942, -0.5127, -0.6351), (2.773, -0.5082, -0.8177), (2.777, -0.5085, -0.2955), (2.544, -0.8757, -0.6425), (2.572, -0.516, -0.638), (2.565, -0.6942, -0.8201), (2.548, -0.6942, -0.298), (2.489, -1.255, -0.6513), (2.517, -0.9861, -0.6469), (2.523, -1.083, -0.8246), (2.472, -1.083, -0.3137), (2.951, -0.5174, -1.0), (2.489, -0.9861, -0.3104), (2.533, -0.9861, -0.8235), (2.513, -1.255, -0.8257), (2.565, -0.516, -0.2947), (2.575, -0.516, -0.819), (2.554, -0.8757, -0.8212), (2.946, -0.5129, -0.2919), (2.939, -0.5125, -0.8176), (2.62, -0.5039, -0.8178), (3.288, -0.5566, -0.2949), (3.288, -0.5319, -0.8195), (2.985, -0.5222, -0.2948), (2.623, -0.5041, -0.2958), (2.979, -0.5218, -0.8181), (2.525, -0.8757, -0.3014), (2.438, -1.255, -0.317), (2.548, -1.26, -0.9963), (2.541, -1.283, -0.9963), (2.514, -1.283, -0.8231), (2.454, -1.185, -0.299), (2.434, -1.283, -0.3035), (2.461, -1.283, -0.4767), (2.487, -1.283, -0.6499), (2.495, -0.9908, -0.2901), (2.475, -1.088, -0.2946), (2.501, -1.26, -0.6477), (2.516, -0.8935, -0.2857), (2.518, -0.8935, -0.3034), (2.484, -1.088, -0.3101), (2.501, -0.9908, -0.3067), (2.525, -1.26, -0.822), (2.45, -1.26, -0.3134), (2.551, -0.8888, -0.9112), (2.518, -0.8888, -0.4759), (2.537, -0.8888, -0.7335), (2.554, -0.908, -1.0), (2.524, -0.908, -0.6458), (2.497, -0.908, -0.3087), (2.503, -0.9861, -0.4786), (2.539, -0.908, -0.8229), (2.542, -0.9861, -0.9117), (2.525, -0.9861, -0.7352), (2.531, -0.908, -0.7343), (2.546, -0.908, -0.9114), (2.51, -0.908, -0.4773), (2.565, -0.8934, -0.91), (2.572, -0.8934, -0.9988), (2.533, -0.8934, -0.4747), (2.545, -0.8934, -0.6435), (2.552, -0.8934, -0.7324), (2.559, -0.8934, -0.8212), (2.52, -0.8934, -0.3059), (2.568, -0.9127, -0.9988), (2.538, -0.9127, -0.6446), (2.512, -0.9127, -0.3076), (2.553, -0.9127, -0.8217), (2.546, -0.9127, -0.7332), (2.561, -0.9127, -0.9103), (2.525, -0.9127, -0.4761), (2.564, -0.8757, -1.0), (2.557, -0.8888, -1.0), (2.586, -0.4997, -0.4537), (2.586, -0.4997, -0.2716), (2.524, -0.7915, -0.2849), (2.504, -0.8888, -0.2894), (2.551, -0.8888, -0.9112), (2.586, -0.4997, -0.8179), (2.586, -0.4997, -0.6358), (2.565, -0.516, -0.2761), (2.545, -0.6942, -0.2805), (2.518, -0.8888, -0.4759), (2.531, -0.8888, -0.6447), (2.544, -0.8757, -0.6425), (2.537, -0.8888, -0.7335), (2.544, -0.8888, -0.8223), (2.586, -0.4997, -1.0), (2.579, -0.516, -1.0), (2.506, -0.8888, -0.3071), (2.572, -0.516, -0.638), (2.548, -0.6942, -0.298), (2.565, -0.516, -0.2947), (2.575, -0.516, -0.819), (2.554, -0.8757, -0.8212), (2.525, -0.8757, -0.3014), (2.577, -0.8802, -0.9975), (2.57, -0.8933, -0.9975), (2.599, -0.5042, -0.4512), (2.599, -0.5042, -0.2691), (2.537, -0.796, -0.2824), (2.517, -0.8933, -0.2869), (2.564, -0.8933, -0.9087), (2.599, -0.5042, -0.8154), (2.599, -0.5042, -0.6333), (2.578, -0.5206, -0.2736), (2.558, -0.6987, -0.278), (2.531, -0.8933, -0.4734), (2.543, -0.8933, -0.6422), (2.557, -0.8802, -0.64), (2.55, -0.8933, -0.731), (2.557, -0.8933, -0.8199), (2.599, -0.5042, -0.9975), (2.591, -0.5206, -0.9975), (2.519, -0.8933, -0.3046), (2.585, -0.5206, -0.6355), (2.561, -0.6987, -0.2955), (2.578, -0.5206, -0.2922), (2.588, -0.5206, -0.8165), (2.567, -0.8802, -0.8187), (2.538, -0.8802, -0.2989), (2.618, -0.5152, -0.9997), (2.584, -0.511, -0.9997), (2.584, -0.511, -0.4534), (2.584, -0.511, -0.2713), (2.974, -0.533, -0.9997), (2.954, -0.5279, -0.9997), (2.967, -0.5286, -0.2924), (2.971, -0.5288, -0.2695), (2.875, -0.5244, -0.2699), (3.307, -0.5485, -0.4603), (3.308, -0.5486, -0.2805), (3.224, -0.5436, -0.2778), (2.584, -0.511, -0.8176), (2.584, -0.511, -0.6355), (2.958, -0.5281, -0.8171), (2.963, -0.5284, -0.6346), (2.681, -0.5155, -0.2708), (2.778, -0.5199, -0.2704), (3.307, -0.5483, -0.8199), (3.307, -0.5484, -0.6401), (3.055, -0.5338, -0.2722), (3.14, -0.5387, -0.275), (2.981, -0.5334, -0.6359), (2.62, -0.5153, -0.6352), (2.934, -0.5237, -0.9997), (3.307, -0.5482, -0.9997), (3.286, -0.5431, -0.9997), (3.288, -0.5434, -0.6387), (3.14, -0.5367, -0.2966), (2.941, -0.524, -0.6348), (2.776, -0.5198, -0.2951), (2.944, -0.5242, -0.2915), (2.938, -0.5238, -0.8172), (2.619, -0.5153, -0.8174), (3.286, -0.5517, -0.2946), (3.287, -0.5432, -0.8192), (2.984, -0.5336, -0.2945), (2.621, -0.5154, -0.2955), (2.978, -0.5332, -0.8178), (2.496, -1.169, -0.6502), (2.513, -1.083, -0.7368), (2.518, -1.169, -0.8251), (2.501, -1.255, -0.7385), (2.507, -1.169, -0.7377), (2.506, -1.17, -0.6486), (2.499, -1.256, -0.6497), (2.513, -1.084, -0.6475), (2.523, -1.084, -0.7352), (2.511, -1.256, -0.7368), (2.517, -1.17, -0.736), (2.551, -0.785, -0.6414), (2.561, -0.6942, -0.7302), (2.56, -0.785, -0.8207), (2.549, -0.8757, -0.7319), (2.555, -0.785, -0.731), (2.564, -0.7859, -0.6408), (2.557, -0.8766, -0.6419), (2.571, -0.6951, -0.6397), (2.574, -0.6951, -0.7296), (2.562, -0.8766, -0.7313), (2.568, -0.7859, -0.7304), (2.698, -0.5062, -0.6355), (2.774, -0.5083, -0.7265), (2.696, -0.5061, -0.8177), (2.621, -0.504, -0.7267), (2.697, -0.5061, -0.7266), (2.698, -0.5159, -0.6355), (2.621, -0.5137, -0.6356), (2.774, -0.5181, -0.6354), (2.773, -0.518, -0.7265), (2.621, -0.5137, -0.7267), (2.697, -0.5158, -0.7266), (3.059, -0.5245, -0.637), (3.135, -0.5269, -0.7283), (3.056, -0.5243, -0.8185), (2.98, -0.5219, -0.7272), (3.058, -0.5244, -0.7277), (3.059, -0.5338, -0.637), (2.982, -0.5313, -0.6363), (3.136, -0.5363, -0.6377), (3.135, -0.5362, -0.7283), (2.98, -0.5312, -0.7272), (3.057, -0.5337, -0.7277)], [(24, 16)], [(398, 257, 270, 400), (18, 13, 5, 17), (870, 362, 3, 867), (21, 23, 146, 147), (804, 14, 9, 802), (811, 365, 8, 801), (840, 836, 7, 800), (799, 6, 15, 803), (833, 816, 14, 804), (16, 4, 12, 19), (27, 5, 13, 30), (204, 207, 240, 239), (826, 814, 15, 304), (33, 19, 12, 30), (19, 33, 18, 22, 23, 16), (27, 34, 17, 5), (9, 14, 20, 21), (20, 22, 23, 21), (18, 17, 23, 22), (16, 23, 22, 17, 34), (364, 9, 140, 369), (4, 16, 34, 27), (14, 366, 343, 320, 32, 33, 18), (18, 33, 30, 13), (828, 817, 32, 320), (329, 199, 229, 334), (4, 27, 30, 12), (806, 303, 29, 805), (6, 799, 864, 0, 301, 25, 28), (198, 201, 237, 238), (32, 25, 28, 33), (33, 28, 19), (16, 19, 28), (28, 6, 16), (6, 28, 32, 304, 15), (504, 502, 38, 503), (41, 39, 490, 451), (41, 42, 40, 39), (39, 40, 491, 490), (465, 461, 496, 497), (457, 454, 498, 499), (417, 429, 448, 438), (45, 46, 50, 49), (46, 44, 413, 414), (466, 463, 44, 452), (417, 416, 428, 429), (49, 50, 415, 416), (594, 52, 54, 596), (596, 54, 557, 599), (597, 58, 56, 598), (600, 559, 568, 604), (559, 561, 565, 568), (51, 53, 554, 555), (60, 64, 633, 628), (670, 657, 66, 662), (629, 631, 637, 640), (63, 64, 60, 59), (61, 656, 651, 660, 65, 647, 648), (63, 59, 627, 632), (67, 68, 516, 515), (534, 532, 74, 533), (517, 519, 522, 525), (71, 72, 68, 67), (70, 530, 535, 69, 526, 524), (72, 71, 520, 521), (80, 79, 695, 691), (372, 373, 147, 146), (76, 80, 691, 694), (79, 80, 76, 75), (77, 81, 687, 666), (81, 82, 688, 687), (87, 86, 93, 94), (88, 87, 94, 95), (192, 88, 95, 96), (193, 192, 96, 97), (194, 193, 97, 98), (84, 83, 90, 91), (89, 194, 98, 99), (85, 84, 91, 92), (86, 85, 92, 93), (93, 92, 102, 103), (94, 93, 103, 104), (95, 94, 104, 105), (96, 95, 105, 106), (97, 96, 106, 107), (98, 97, 107, 108), (91, 90, 100, 101), (99, 98, 108, 109), (92, 91, 101, 102), (107, 106, 116, 117), (108, 107, 117, 118), (101, 100, 110, 111), (102, 101, 111, 112), (103, 102, 112, 113), (104, 103, 113, 114), (105, 104, 114, 115), (106, 105, 115, 116), (114, 113, 122, 123), (115, 114, 123, 124), (116, 115, 124, 125), (117, 116, 125, 126), (118, 117, 126, 127), (111, 110, 119, 120), (112, 111, 120, 121), (113, 112, 121, 122), (367, 21, 144, 371), (122, 121, 130, 131), (123, 122, 131, 132), (124, 123, 132, 133), (125, 124, 133, 134), (126, 125, 134, 135), (327, 149, 143, 324), (21, 147, 142, 144), (371, 144, 142, 370), (149, 6, 145, 143), (23, 16, 148, 326, 349, 372, 146), (16, 6, 149, 148), (151, 150, 156, 157), (152, 151, 157, 158), (153, 152, 158, 159), (160, 159, 168, 169), (161, 160, 169, 170), (155, 154, 163, 164), (156, 155, 164, 165), (157, 156, 165, 166), (158, 157, 166, 167), (159, 158, 167, 168), (166, 165, 175, 176), (167, 166, 176, 177), (168, 167, 177, 178), (169, 168, 178, 179), (170, 169, 179, 180), (163, 162, 172, 173), (171, 170, 180, 181), (164, 163, 173, 174), (165, 164, 174, 175), (180, 179, 189, 190), (173, 172, 182, 183), (181, 180, 190, 191), (174, 173, 183, 184), (175, 174, 184, 185), (176, 175, 185, 186), (177, 176, 186, 187), (178, 177, 187, 188), (179, 178, 188, 189), (28, 141, 129, 136), (6, 28, 136, 137), (139, 6, 137, 128), (187, 186, 87, 88), (137, 136, 129, 128), (188, 187, 88, 192), (321, 6, 139, 322), (189, 188, 192, 193), (141, 139, 128, 129), (190, 189, 193, 194), (183, 182, 83, 84), (191, 190, 194, 89), (184, 183, 84, 85), (9, 21, 138, 140), (185, 184, 85, 86), (323, 322, 139, 141), (186, 185, 86, 87), (855, 375, 200, 844), (374, 376, 201, 198), (305, 307, 203, 197), (848, 306, 199, 845), (10, 195, 212, 210), (386, 0, 209, 390), (226, 2, 235, 242), (313, 243, 206, 309), (308, 205, 208, 309), (331, 31, 206, 332), (230, 226, 242, 241), (384, 247, 207, 378), (252, 224, 278, 269), (377, 204, 264, 382), (195, 10, 215, 218), (256, 255, 222, 220), (244, 208, 213, 249), (0, 10, 210, 209), (208, 205, 214, 213), (195, 202, 211, 212), (838, 216, 217, 839), (219, 220, 222, 221), (252, 251, 223, 224), (818, 195, 218, 822), (216, 1, 228, 232), (295, 262, 279, 296), (259, 258, 224, 223), (886, 942, 914), (255, 260, 221, 222), (261, 259, 223, 251), (310, 225, 229, 311), (379, 226, 230, 380), (228, 227, 231, 232), (302, 26, 225, 310), (196, 217, 231, 227), (363, 2, 226, 379), (217, 216, 232, 231), (306, 196, 227, 311), (233, 234, 238, 237), (823, 233, 237, 824), (235, 236, 241, 242), (254, 253, 239, 240), (257, 256, 280, 270), (844, 200, 236, 847), (815, 11, 233, 823), (200, 230, 241, 236), (387, 198, 238, 393), (11, 3, 234, 233), (207, 247, 254, 240), (395, 246, 253, 396), (393, 396, 253, 254), (397, 261, 251, 391), (392, 391, 251, 252), (385, 244, 249, 389), (408, 388, 248, 335), (406, 386, 245, 312), (412, 387, 247, 384), (405, 394, 243, 313), (205, 245, 250, 214), (220, 219, 267, 268), (214, 250, 277, 272), (404, 294, 261, 397), (294, 299, 259, 261), (291, 293, 260, 255), (299, 298, 258, 259), (292, 297, 256, 257), (297, 291, 255, 256), (403, 292, 257, 398), (400, 270, 267, 399), (315, 275, 265, 314), (338, 276, 263, 337), (270, 280, 268, 267), (266, 264, 274, 273), (271, 279, 269, 278), (300, 296, 279, 271), (245, 205, 265, 275), (308, 31, 263, 314), (256, 220, 268, 280), (239, 253, 273, 274), (335, 248, 276, 338), (282, 214, 272, 289), (204, 239, 274, 264), (312, 245, 275, 315), (224, 258, 271, 278), (253, 246, 266, 273), (392, 252, 269, 399), (298, 282, 289, 300), (272, 277, 290, 289), (390, 209, 285, 401), (210, 212, 284, 281), (209, 210, 281, 285), (213, 214, 282, 283), (212, 211, 286, 284), (249, 213, 283, 287), (389, 249, 287, 402), (250, 288, 290, 277), (258, 298, 300, 271), (289, 290, 296, 300), (401, 285, 292, 403), (281, 284, 291, 297), (285, 281, 297, 292), (283, 282, 298, 299), (284, 286, 293, 291), (287, 283, 299, 294), (402, 287, 294, 404), (288, 295, 296, 290), (248, 312, 315, 276), (205, 308, 314, 265), (276, 315, 314, 263), (385, 405, 313, 244), (388, 406, 312, 248), (199, 306, 311, 229), (1, 917, 889, 905, 875, 978, 915, 887, 903, 302, 310, 228), (228, 310, 311, 227), (31, 308, 309, 206), (244, 313, 309, 208), (837, 196, 306, 848), (202, 195, 307, 305), (800, 7, 303, 806), (817, 826, 304, 32), (358, 335, 338, 360), (360, 338, 337, 359), (394, 407, 336, 243), (409, 408, 335, 358), (26, 317, 333, 225), (225, 333, 334, 229), (31, 331, 337, 263), (243, 336, 332, 206), (354, 331, 332, 355), (197, 203, 330, 328), (845, 199, 329, 850), (346, 345, 322, 323), (344, 321, 322, 345), (145, 325, 324, 143), (350, 327, 324, 347), (6, 321, 325, 145), (148, 149, 327, 326), (352, 329, 334, 357), (829, 828, 320, 343), (28, 318, 323, 141), (805, 29, 319, 807), (28, 25, 316, 868, 808, 318), (831, 829, 343, 366), (375, 352, 357, 380), (373, 350, 347, 370), (367, 344, 345, 368), (369, 368, 345, 346), (377, 354, 355, 378), (411, 409, 358, 381), (383, 360, 359, 382), (381, 358, 360, 383), (407, 410, 361, 336), (317, 340, 356, 333), (333, 356, 357, 334), (331, 354, 359, 337), (336, 361, 355, 332), (328, 330, 353, 351), (850, 329, 352, 853), (325, 348, 347, 324), (321, 344, 348, 325), (326, 327, 350, 349), (318, 341, 346, 323), (807, 319, 342, 809), (868, 316, 339, 869), (246, 381, 383, 266), (266, 383, 382, 264), (395, 411, 381, 246), (204, 377, 378, 207), (140, 138, 368, 369), (21, 367, 368, 138), (147, 373, 370, 142), (200, 375, 380, 230), (816, 831, 366, 14), (410, 412, 384, 361), (340, 363, 379, 356), (356, 379, 380, 357), (354, 377, 382, 359), (361, 384, 378, 355), (351, 353, 376, 374), (853, 352, 375, 855), (348, 371, 370, 347), (344, 367, 371, 348), (349, 350, 373, 372), (341, 364, 369, 346), (809, 342, 365, 811), (869, 339, 362, 870), (351, 374, 412, 410), (3, 362, 411, 395), (328, 351, 410, 407), (362, 339, 409, 411), (339, 316, 408, 409), (197, 328, 407, 394), (25, 301, 406, 388), (202, 305, 405, 385), (286, 402, 404, 293), (288, 401, 403, 295), (211, 389, 402, 286), (250, 390, 401, 288), (219, 392, 399, 267), (279, 400, 399, 269), (295, 403, 398, 262), (293, 404, 397, 260), (305, 197, 394, 405), (374, 198, 387, 412), (301, 0, 386, 406), (316, 25, 388, 408), (202, 385, 389, 211), (219, 221, 391, 392), (260, 397, 391, 221), (238, 234, 396, 393), (3, 395, 396, 234), (247, 387, 393, 254), (245, 386, 390, 250), (262, 398, 400, 279), (45, 49, 423, 419), (421, 422, 442, 441), (44, 463, 450, 456, 48, 418, 413), (48, 453, 420, 459, 47, 417, 418), (47, 49, 416, 417), (50, 46, 414, 415), (428, 427, 446, 447), (413, 418, 436, 432), (424, 47, 435, 444), (427, 426, 445, 446), (414, 413, 425, 426), (44, 46, 422, 421), (415, 414, 426, 427), (418, 417, 438, 436), (46, 45, 419, 422), (426, 425, 431, 445), (416, 415, 427, 428), (49, 47, 424, 423), (433, 434, 441, 440), (432, 436, 437, 431), (440, 441, 442, 439), (439, 443, 444, 440), (447, 446, 437, 448), (446, 445, 431, 437), (436, 438, 448, 437), (435, 433, 440, 444), (429, 428, 447, 448), (422, 419, 439, 442), (44, 421, 441, 434), (425, 413, 432, 431), (419, 423, 443, 439), (43, 460, 430, 452, 44, 434, 433), (423, 424, 444, 443), (47, 455, 449, 464, 43, 433, 435), (420, 453, 470, 471), (452, 430, 469, 481), (430, 460, 468, 469), (449, 455, 484, 473), (463, 466, 483, 488), (459, 420, 471, 486), (453, 48, 456, 458), (450, 463, 488, 475), (47, 459, 462, 455), (466, 452, 481, 483), (464, 467, 460, 43), (455, 462, 485, 484), (460, 467, 487, 468), (458, 456, 474, 482), (456, 450, 475, 474), (487, 476, 469, 468), (485, 477, 478, 479), (482, 474, 475, 480), (477, 482, 480, 478), (476, 483, 481, 469), (471, 470, 482, 477), (486, 471, 477, 485), (484, 485, 479, 473), (473, 479, 487, 472), (478, 480, 483, 476), (479, 478, 476, 487), (480, 475, 488, 483), (453, 458, 482, 470), (462, 459, 486, 485), (464, 449, 473, 472), (467, 464, 472, 487), (465, 454, 489, 451), (490, 491, 457, 461), (465, 451, 490, 461), (489, 454, 457, 491), (35, 500, 37, 492, 493), (38, 502, 36, 494, 495), (40, 42, 489, 491), (42, 41, 451, 489), (493, 492, 497, 496), (495, 494, 499, 498), (492, 495, 498, 497), (494, 493, 496, 499), (37, 505, 503, 38, 495, 492), (36, 501, 506, 35, 493, 494), (454, 465, 497, 498), (461, 457, 499, 496), (505, 507, 513, 512), (501, 504, 510, 509), (501, 36, 502, 504), (35, 506, 507, 500), (500, 507, 505, 37), (513, 510, 511, 512), (508, 509, 510, 513), (506, 501, 509, 508), (503, 505, 512, 511), (504, 503, 511, 510), (507, 506, 508, 513), (515, 516, 517, 514), (518, 519, 521, 520), (514, 518, 520, 515), (519, 517, 516, 521), (71, 67, 515, 520), (74, 532, 539, 70, 524, 523), (518, 514, 528, 529), (68, 72, 521, 516), (524, 526, 528, 525), (523, 524, 525, 522), (527, 523, 522, 529), (526, 527, 529, 528), (514, 517, 525, 528), (73, 536, 533, 74, 523, 527), (69, 538, 531, 73, 527, 526), (519, 518, 529, 522), (537, 531, 548, 547), (541, 535, 550, 552), (533, 536, 551, 545), (539, 532, 543, 542), (531, 537, 536, 73), (69, 535, 541, 538), (530, 70, 539, 540), (536, 537, 547, 551), (547, 544, 545, 551), (552, 546, 544, 547), (546, 542, 543, 544), (553, 552, 547, 548), (550, 549, 546, 552), (531, 538, 553, 548), (538, 541, 552, 553), (532, 534, 544, 543), (534, 533, 545, 544), (540, 539, 542, 546), (535, 530, 549, 550), (530, 540, 546, 549), (599, 557, 559, 600), (601, 561, 556, 595), (554, 558, 560, 555), (559, 557, 556, 561), (570, 51, 555, 574), (57, 55, 563, 567), (598, 56, 564, 603), (54, 52, 556, 557), (567, 563, 562, 569), (603, 564, 565, 605), (564, 566, 568, 565), (578, 567, 569, 580), (56, 58, 566, 564), (572, 57, 567, 578), (577, 560, 562, 581), (560, 558, 569, 562), (611, 577, 581, 615), (607, 572, 578, 612), (612, 578, 580, 614), (563, 579, 581, 562), (55, 573, 579, 563), (616, 570, 574, 617), (560, 577, 574, 555), (554, 575, 576, 558), (558, 576, 580, 569), (57, 572, 573, 55), (53, 571, 575, 554), (51, 570, 571, 53), (594, 582, 583, 595), (602, 590, 592, 604), (597, 585, 590, 602), (601, 589, 593, 605), (613, 591, 593, 615), (608, 586, 591, 613), (611, 589, 583, 617), (609, 587, 588, 610), (610, 588, 592, 614), (607, 585, 586, 608), (606, 584, 587, 609), (616, 582, 584, 606), (561, 601, 605, 565), (58, 597, 602, 566), (566, 602, 604, 568), (52, 594, 595, 556), (591, 603, 605, 593), (586, 598, 603, 591), (589, 601, 595, 583), (587, 599, 600, 588), (588, 600, 604, 592), (572, 607, 618, 619), (584, 596, 599, 587), (582, 594, 596, 584), (570, 616, 606, 571), (571, 606, 609, 575), (598, 586, 625, 624), (576, 610, 614, 580), (575, 609, 610, 576), (577, 611, 617, 574), (573, 608, 613, 579), (579, 613, 615, 581), (582, 616, 617, 583), (590, 612, 614, 592), (585, 607, 612, 590), (589, 611, 615, 593), (623, 622, 624, 625), (619, 618, 620, 621), (607, 608, 620, 618), (585, 597, 622, 623), (597, 598, 624, 622), (608, 573, 621, 620), (586, 585, 623, 625), (573, 572, 619, 621), (627, 628, 629, 626), (630, 631, 633, 632), (626, 630, 632, 627), (631, 629, 628, 633), (64, 63, 632, 633), (65, 658, 653, 662, 66, 636, 635), (630, 626, 641, 634), (59, 60, 628, 627), (639, 635, 634, 641), (635, 636, 637, 634), (636, 638, 640, 637), (638, 639, 641, 640), (626, 629, 640, 641), (638, 636, 643, 645), (62, 659, 650, 655, 61, 639, 638), (631, 630, 634, 637), (642, 644, 645, 643), (62, 638, 645, 644), (636, 66, 642, 643), (66, 657, 652, 661, 62, 644, 642), (648, 647, 646, 649), (65, 635, 646, 647), (635, 639, 649, 646), (639, 61, 648, 649), (669, 663, 653, 658), (667, 661, 673, 682), (651, 656, 679, 672), (656, 668, 683, 679), (650, 659, 667, 664), (659, 62, 661, 667), (661, 652, 674, 673), (61, 655, 668, 656), (655, 650, 664, 668), (660, 669, 658, 65), (664, 667, 682, 675), (660, 651, 672, 671), (663, 670, 662, 653), (657, 670, 685, 680), (663, 669, 684, 681), (683, 675, 676, 677), (682, 673, 674, 678), (675, 682, 678, 676), (679, 683, 677, 672), (672, 677, 684, 671), (677, 676, 681, 684), (676, 678, 685, 681), (678, 674, 680, 685), (669, 660, 671, 684), (652, 657, 680, 674), (668, 664, 675, 683), (670, 663, 681, 685), (665, 654, 686, 666), (687, 688, 690, 689), (666, 687, 689, 665), (688, 686, 654, 690), (82, 78, 686, 688), (78, 77, 666, 686), (689, 690, 692, 698), (690, 654, 697, 692), (691, 695, 698, 692), (694, 691, 692, 697), (693, 694, 697, 696), (695, 693, 696, 698), (654, 665, 696, 697), (665, 689, 698, 696), (75, 76, 694, 693), (79, 75, 693, 695), (699, 709, 710, 700), (700, 710, 711, 701), (701, 711, 712, 702), (702, 712, 713, 703), (703, 713, 714, 704), (704, 714, 715, 705), (705, 715, 716, 706), (706, 716, 717, 707), (707, 717, 718, 708), (708, 718, 709, 699), (709, 719, 720, 710), (710, 720, 721, 711), (711, 721, 722, 712), (712, 722, 723, 713), (713, 723, 724, 714), (714, 724, 725, 715), (715, 725, 726, 716), (716, 726, 727, 717), (717, 727, 728, 718), (718, 728, 719, 709), (719, 729, 730, 720), (720, 730, 731, 721), (721, 731, 732, 722), (722, 732, 733, 723), (723, 733, 734, 724), (724, 734, 735, 725), (725, 735, 736, 726), (726, 736, 737, 727), (727, 737, 738, 728), (728, 738, 729, 719), (729, 739, 740, 730), (730, 740, 741, 731), (731, 741, 742, 732), (732, 742, 743, 733), (733, 743, 744, 734), (734, 744, 745, 735), (735, 745, 746, 736), (736, 746, 747, 737), (737, 747, 748, 738), (738, 748, 739, 729), (739, 749, 750, 740), (740, 750, 751, 741), (741, 751, 752, 742), (742, 752, 753, 743), (743, 753, 754, 744), (744, 754, 755, 745), (745, 755, 756, 746), (746, 756, 757, 747), (747, 757, 758, 748), (748, 758, 749, 739), (749, 759, 760, 750), (750, 760, 761, 751), (751, 761, 762, 752), (752, 762, 763, 753), (753, 763, 764, 754), (754, 764, 765, 755), (755, 765, 766, 756), (756, 766, 767, 757), (757, 767, 768, 758), (758, 768, 759, 749), (759, 769, 770, 760), (760, 770, 771, 761), (761, 771, 772, 762), (762, 772, 773, 763), (763, 773, 774, 764), (764, 774, 775, 765), (765, 775, 776, 766), (766, 776, 777, 767), (767, 777, 778, 768), (768, 778, 769, 759), (769, 779, 780, 770), (770, 780, 781, 771), (771, 781, 782, 772), (772, 782, 783, 773), (773, 783, 784, 774), (774, 784, 785, 775), (775, 785, 786, 776), (776, 786, 787, 777), (777, 787, 788, 778), (778, 788, 779, 769), (779, 789, 790, 780), (780, 790, 791, 781), (781, 791, 792, 782), (782, 792, 793, 783), (783, 793, 794, 784), (784, 794, 795, 785), (785, 795, 796, 786), (786, 796, 797, 787), (787, 797, 798, 788), (788, 798, 789, 779), (789, 699, 700, 790), (790, 700, 701, 791), (791, 701, 702, 792), (792, 702, 703, 793), (793, 703, 704, 794), (794, 704, 705, 795), (795, 705, 706, 796), (796, 706, 707, 797), (797, 707, 708, 798), (798, 708, 699, 789), (341, 810, 812, 364), (862, 809, 811, 863), (318, 808, 810, 341), (861, 807, 809, 862), (859, 805, 807, 861), (865, 800, 806, 860, 878), (860, 806, 805, 859), (872, 833, 804, 858), (864, 799, 803, 857), (874, 840, 800, 865, 880, 884), (863, 811, 801, 866), (858, 804, 802, 867), (364, 812, 802, 9), (857, 803, 834, 871), (873, 856, 833, 872), (353, 830, 832, 376), (842, 854, 831, 816), (330, 827, 830, 353), (854, 852, 829, 831), (852, 851, 828, 829), (203, 820, 827, 330), (843, 849, 826, 817), (195, 818, 825, 307), (841, 815, 823, 846), (201, 819, 824, 237), (846, 823, 824, 847), (10, 813, 821, 215), (837, 818, 822, 839), (215, 821, 822, 218), (307, 825, 820, 203), (376, 832, 819, 201), (851, 843, 817, 828), (849, 836, 814, 826), (856, 842, 816, 833), (803, 15, 814, 834), (801, 8, 842, 856), (303, 7, 836, 849), (319, 29, 843, 851), (196, 837, 839, 217), (235, 846, 847, 236), (2, 841, 846, 235), (29, 303, 849, 843), (342, 319, 851, 852), (365, 342, 852, 854), (8, 365, 854, 842), (866, 801, 856, 873), (871, 834, 840, 874), (830, 853, 855, 832), (827, 850, 853, 830), (820, 845, 850, 827), (818, 837, 848, 825), (819, 844, 847, 824), (813, 835, 838, 821), (821, 838, 839, 822), (825, 848, 845, 820), (832, 855, 844, 819), (834, 814, 836, 840), (813, 871, 874, 835), (2, 866, 873, 841), (841, 873, 872, 815), (10, 857, 871, 813), (11, 858, 867, 3), (363, 863, 866, 2), (835, 874, 884, 885, 912, 896, 924, 883), (0, 864, 857, 10), (815, 872, 858, 11), (302, 904, 888, 916, 876, 860, 859, 26), (879, 878, 860, 876, 907, 891, 919), (26, 859, 861, 317), (317, 861, 862, 340), (340, 862, 863, 363), (810, 869, 870, 812), (808, 868, 869, 810), (812, 870, 867, 802), (938, 958, 974, 968), (975, 875, 1003, 1008), (877, 865, 878, 879, 908, 892, 920), (955, 933, 1082, 1089), (896, 912, 1061, 1071), (877, 923, 895, 911, 882, 880, 865), (951, 1116, 930, 1075, 1085), (882, 925, 897, 913, 885, 884, 880), (953, 927, 898, 1125, 928), (883, 924, 1070, 1077), (911, 895, 1069, 1060), (950, 931, 899, 1114, 932), (902, 951, 1085, 1052), (921, 976, 1013, 1020), (947, 935, 900, 1103, 936), (1, 918, 1009, 1018), (903, 945, 973, 959), (944, 984, 939, 901, 1092, 940), (904, 302, 960, 961), (835, 883, 922, 894, 942, 886, 902, 1, 216, 838), (939, 981, 943, 941, 901), (987, 980, 943, 981), (907, 876, 963, 962), (915, 983, 944, 940, 887), (986, 982, 944, 983), (985, 979, 939, 984), (958, 941, 971, 974), (887, 940, 1093, 945, 903), (1094, 1095, 1101, 1100), (935, 946, 937, 900), (947, 917, 1019, 1024), (908, 879, 1007, 1006), (917, 947, 936, 889), (909, 975, 1008, 1017), (917, 1, 1018, 1019), (977, 909, 1017, 1016), (889, 936, 1104, 948, 905), (1103, 900, 1109, 1110), (931, 949, 933, 899), (923, 877, 1055, 1068), (885, 913, 1063, 1062), (914, 950, 932, 886), (897, 925, 1072, 1073), (926, 954, 1088, 1074), (1, 902, 1052, 1053), (886, 932, 1115, 951, 902), (930, 1116, 1122, 1119), (927, 952, 929, 898), (912, 885, 1062, 1061), (924, 896, 1071, 1070), (922, 953, 928, 894), (877, 906, 1054, 1055), (922, 883, 1077, 1078), (954, 929, 1080, 1088), (898, 929, 954, 926, 1124), (931, 950, 1084, 1081), (895, 923, 1068, 1069), (899, 933, 955, 930, 1113), (950, 914, 1076, 1084), (927, 953, 1087, 1079), (894, 928, 1126, 956, 910), (926, 1127, 1133, 1130), (948, 1105, 934, 1015, 1025), (900, 937, 957, 934, 1102), (976, 893, 1014, 1013), (876, 916, 964, 963), (901, 941, 958, 938, 1091), (943, 980, 921, 970, 972), (914, 910, 881), (914, 942, 910), (942, 894, 910), (974, 962, 963, 964), (973, 968, 965, 961), (972, 966, 967, 971), (970, 969, 966, 972), (959, 973, 961, 960), (968, 974, 964, 965), (971, 967, 962, 974), (916, 888, 965, 964), (888, 904, 961, 965), (945, 1094, 938, 968, 973), (879, 919, 966, 969), (919, 891, 967, 966), (302, 903, 959, 960), (891, 907, 962, 967), (921, 879, 969, 970), (941, 943, 972, 971), (982, 985, 984, 944), (980, 987, 1001, 997), (909, 977, 992, 993), (978, 986, 983, 915), (979, 985, 999, 996), (893, 976, 990, 991), (979, 987, 981, 939), (987, 979, 996, 1001), (921, 980, 997, 994), (993, 992, 999, 998), (992, 991, 996, 999), (989, 988, 1000, 995), (988, 993, 998, 1000), (991, 990, 1001, 996), (990, 994, 997, 1001), (975, 909, 993, 988), (875, 975, 988, 989), (976, 921, 994, 990), (986, 978, 995, 1000), (977, 893, 991, 992), (982, 986, 1000, 998), (978, 875, 989, 995), (985, 982, 998, 999), (1022, 1023, 1048, 1047), (1006, 1007, 1032, 1031), (1012, 1006, 1031, 1037), (1017, 1008, 1033, 1042), (1004, 1005, 1030, 1029), (1021, 1024, 1049, 1046), (1010, 1004, 1029, 1035), (1003, 1002, 1027, 1028), (1024, 1019, 1044, 1049), (1015, 1026, 1051, 1040), (935, 947, 1024, 1021), (937, 946, 1023, 1022), (893, 977, 1016, 1014), (918, 890, 1010, 1009), (957, 937, 1022, 1026), (875, 905, 1002, 1003), (890, 906, 1004, 1010), (877, 920, 1011, 1005), (934, 957, 1026, 1015), (946, 935, 1021, 1023), (879, 921, 1020, 1007), (920, 892, 1012, 1011), (905, 948, 1025, 1002), (906, 877, 1005, 1004), (892, 908, 1006, 1012), (1051, 1031, 1032, 1045), (1050, 1040, 1039, 1041, 1042), (1048, 1036, 1037, 1047), (1035, 1029, 1048, 1046), (1029, 1030, 1036, 1048), (1043, 1034, 1049, 1044), (1034, 1035, 1046, 1049), (1027, 1050, 1042, 1033, 1028), (1040, 1051, 1045, 1038, 1039), (1047, 1037, 1031, 1051), (1020, 1013, 1038, 1045), (1016, 1017, 1042, 1041), (1002, 1025, 1050, 1027), (1008, 1003, 1028, 1033), (1014, 1016, 1041, 1039), (1019, 1018, 1043, 1044), (1025, 1015, 1040, 1050), (1009, 1010, 1035, 1034), (1023, 1021, 1046, 1048), (1018, 1009, 1034, 1043), (1011, 1012, 1037, 1036), (1005, 1011, 1036, 1030), (1026, 1022, 1047, 1051), (1013, 1014, 1039, 1038), (1007, 1020, 1045, 1032), (1090, 1074, 1067, 1066), (1089, 1068, 1055, 1054), (1088, 1072, 1059, 1058), (1086, 1063, 1073, 1080), (1085, 1075, 1065, 1064), (1083, 1060, 1069, 1082), (1067, 1058, 1083, 1081), (1058, 1059, 1060, 1083), (1057, 1066, 1084, 1076), (1066, 1067, 1081, 1084), (1052, 1085, 1064, 1053), (1071, 1061, 1086, 1079), (1061, 1062, 1063, 1086), (1077, 1070, 1087, 1078), (1070, 1071, 1079, 1087), (1074, 1088, 1058, 1067), (1080, 1073, 1072, 1088), (1075, 1089, 1054, 1065), (1082, 1069, 1068, 1089), (1056, 1090, 1066, 1057), (925, 882, 1059, 1072), (929, 952, 1086, 1080), (913, 897, 1073, 1063), (930, 955, 1089, 1075), (914, 881, 1057, 1076), (933, 949, 1083, 1082), (952, 927, 1079, 1086), (890, 918, 1064, 1065), (881, 910, 1056, 1057), (949, 931, 1081, 1083), (910, 956, 1090, 1056), (918, 1, 1053, 1064), (906, 890, 1065, 1054), (956, 1127, 926, 1074, 1090), (882, 911, 1060, 1059), (953, 922, 1078, 1087), (1093, 1095, 1094, 945), (940, 1092, 1095, 1093), (1092, 901, 1098, 1099), (1101, 1096, 1097, 1100), (1099, 1098, 1096, 1101), (1091, 938, 1097, 1096), (901, 1091, 1096, 1098), (1095, 1092, 1099, 1101), (938, 1094, 1100, 1097), (1104, 1106, 1105, 948), (936, 1103, 1106, 1104), (934, 1105, 1111, 1108), (1112, 1107, 1108, 1111), (1110, 1109, 1107, 1112), (1105, 1106, 1112, 1111), (1102, 934, 1108, 1107), (900, 1102, 1107, 1109), (1106, 1103, 1110, 1112), (1115, 1117, 1116, 951), (932, 1114, 1117, 1115), (1117, 1114, 1121, 1123), (1123, 1118, 1119, 1122), (1121, 1120, 1118, 1123), (1114, 899, 1120, 1121), (1116, 1117, 1123, 1122), (1113, 930, 1119, 1118), (899, 1113, 1118, 1120), (1126, 1128, 1127, 956), (928, 1125, 1128, 1126), (1128, 1125, 1132, 1134), (1134, 1129, 1130, 1133), (1132, 1131, 1129, 1134), (1125, 898, 1131, 1132), (1127, 1128, 1134, 1133), (898, 1124, 1129, 1131), (1124, 926, 1130, 1129)])
me_cube.polygons.foreach_set('material_index', [3, 0, 0, 1, 0, 0, 1, 0, 0, 0, 0, 3, 1, 0, 0, 1, 0, 1, 0, 0, 0, 0, 0, 1, 0, 0, 0, 1, 0, 0, 1, 1, 1, 1, 1, 2, 0, 0, 0, 3, 3, 0, 0, 0, 2, 0, 0, 0, 0, 2, 3, 3, 0, 0, 2, 3, 0, 2, 0, 0, 2, 3, 0, 3, 0, 3, 0, 3, 2, 0, 0, 2, 2, 2, 2, 2, 2, 2, 2, 2, 2, 2, 2, 2, 2, 2, 2, 2, 2, 2, 2, 2, 2, 2, 2, 2, 2, 2, 2, 2, 2, 2, 2, 2, 2, 0, 2, 2, 2, 2, 2, 0, 1, 1, 1, 0, 1, 2, 2, 2, 2, 2, 2, 2, 2, 2, 2, 2, 2, 2, 2, 2, 2, 2, 2, 2, 2, 2, 2, 2, 2, 2, 2, 2, 2, 0, 1, 0, 2, 0, 2, 0, 2, 0, 2, 2, 2, 2, 0, 2, 0, 2, 0, 0, 0, 1, 1, 0, 3, 0, 3, 3, 3, 0, 3, 3, 1, 1, 0, 0, 0, 0, 3, 3, 3, 1, 3, 3, 3, 3, 0, 0, 3, 3, 3, 3, 1, 3, 3, 1, 3, 3, 3, 3, 3, 0, 3, 0, 0, 3, 0, 3, 3, 0, 3, 0, 3, 3, 0, 0, 0, 3, 0, 0, 0, 0, 3, 3, 1, 3, 3, 3, 3, 3, 3, 3, 3, 0, 3, 3, 3, 3, 3, 3, 3, 3, 3, 3, 3, 3, 3, 1, 3, 3, 0, 0, 0, 3, 3, 3, 3, 1, 3, 3, 0, 0, 0, 3, 3, 3, 3, 0, 2, 1, 3, 3, 3, 0, 1, 0, 1, 1, 3, 3, 0, 2, 3, 3, 3, 0, 3, 0, 0, 0, 0, 1, 0, 0, 0, 0, 0, 0, 0, 0, 0, 0, 0, 0, 0, 3, 3, 3, 3, 0, 3, 3, 3, 0, 0, 0, 1, 0, 0, 0, 0, 0, 3, 3, 2, 3, 0, 0, 0, 0, 0, 0, 3, 3, 3, 0, 0, 0, 1, 0, 0, 0, 0, 0, 0, 3, 0, 3, 3, 0, 3, 0, 0, 2, 0, 3, 3, 3, 3, 0, 0, 0, 3, 3, 0, 3, 0, 3, 3, 0, 0, 3, 0, 0, 2, 2, 0, 0, 0, 3, 0, 0, 0, 0, 0, 3, 0, 0, 0, 0, 3, 3, 3, 3, 3, 3, 3, 3, 0, 0, 0, 0, 0, 3, 0, 3, 2, 3, 3, 3, 3, 2, 2, 2, 2, 3, 2, 3, 3, 3, 2, 3, 3, 3, 3, 3, 3, 3, 3, 3, 3, 3, 3, 3, 3, 3, 3, 3, 3, 3, 3, 3, 3, 0, 0, 3, 3, 3, 3, 3, 3, 3, 3, 3, 3, 2, 2, 2, 3, 3, 2, 2, 3, 3, 3, 3, 3, 3, 0, 3, 3, 0, 3, 3, 3, 3, 3, 3, 3, 3, 3, 3, 2, 2, 2, 2, 2, 3, 3, 3, 3, 3, 3, 2, 3, 3, 3, 3, 2, 3, 3, 3, 3, 3, 0, 3, 3, 0, 3, 3, 3, 3, 3, 3, 3, 3, 3, 3, 3, 3, 3, 0, 3, 3, 3, 2, 0, 0, 0, 3, 3, 3, 3, 3, 3, 3, 3, 2, 0, 0, 3, 3, 3, 0, 3, 3, 3, 3, 3, 2, 0, 0, 0, 0, 2, 3, 3, 3, 3, 3, 0, 3, 3, 3, 3, 3, 3, 2, 3, 2, 3, 3, 3, 3, 3, 3, 0, 3, 3, 0, 3, 3, 3, 3, 3, 3, 3, 3, 3, 2, 2, 2, 3, 2, 3, 2, 2, 3, 2, 3, 2, 2, 2, 2, 2, 2, 3, 2, 2, 3, 3, 3, 3, 3, 3, 3, 3, 3, 3, 3, 2, 3, 3, 3, 3, 3, 3, 0, 0, 3, 3, 3, 3, 3, 3, 3, 3, 3, 3, 3, 3, 3, 3, 3, 3, 3, 3, 3, 3, 3, 3, 3, 3, 3, 3, 3, 3, 3, 3, 3, 3, 3, 3, 3, 3, 3, 3, 3, 3, 3, 3, 3, 3, 3, 3, 3, 3, 3, 3, 3, 3, 3, 3, 3, 3, 3, 3, 3, 3, 3, 3, 3, 3, 3, 3, 3, 3, 3, 3, 3, 3, 3, 3, 3, 3, 3, 3, 3, 3, 3, 3, 3, 3, 3, 3, 3, 3, 3, 3, 3, 3, 3, 3, 3, 3, 3, 3, 3, 3, 3, 3, 3, 3, 3, 3, 3, 3, 3, 3, 0, 0, 0, 0, 0, 1, 1, 0, 0, 1, 0, 0, 0, 1, 0, 0, 0, 0, 0, 0, 0, 1, 1, 3, 0, 3, 3, 1, 3, 1, 0, 0, 1, 0, 1, 0, 1, 0, 1, 3, 3, 1, 0, 0, 0, 0, 1, 0, 0, 0, 1, 0, 3, 3, 1, 0, 1, 1, 0, 0, 1, 0, 0, 1, 0, 0, 1, 1, 0, 0, 0, 0, 0, 0, 2, 1, 1, 2, 2, 1, 2, 1, 4, 2, 2, 4, 2, 1, 4, 1, 2, 4, 2, 3, 4, 4, 2, 4, 4, 4, 2, 4, 2, 4, 1, 1, 4, 1, 3, 1, 4, 2, 4, 2, 2, 4, 2, 2, 3, 4, 2, 4, 2, 2, 4, 2, 3, 2, 4, 2, 2, 4, 2, 2, 4, 2, 1, 4, 1, 2, 4, 2, 3, 3, 3, 2, 2, 2, 2, 2, 2, 2, 2, 2, 2, 2, 2, 2, 2, 1, 2, 4, 2, 2, 4, 2, 2, 4, 2, 1, 2, 2, 2, 2, 2, 2, 2, 2, 1, 2, 2, 2, 2, 2, 2, 2, 2, 1, 2, 2, 2, 2, 2, 2, 1, 1, 1, 1, 1, 3, 1, 1, 1, 1, 1, 1, 1, 1, 1, 2, 2, 2, 2, 2, 2, 2, 2, 2, 2, 2, 1, 2, 1, 1, 2, 2, 2, 2, 2, 2, 2, 2, 1, 2, 2, 2, 2, 2, 2, 2, 2, 2, 2, 2, 2, 2, 2, 2, 2, 2, 2, 2, 2, 2, 2, 2, 2, 2, 3, 2, 2, 2, 3, 2, 2, 2, 2, 2, 2, 2, 4, 4, 2, 2, 2, 2, 2, 2, 2, 4, 4, 2, 2, 2, 2, 2, 2, 2, 4, 4, 2, 2, 2, 2, 2, 2, 2, 4, 4, 2, 2, 2, 2, 2, 2, 2])
me_cube.materials.append(mat_material)
me_cube.materials.append(mat_material_002)
me_cube.materials.append(mat_material_001)
me_cube.materials.append(mat_material_003)
me_cube.materials.append(mat_material_004)
me_cube.use_remesh_preserve_volume = False
me_cube.use_remesh_preserve_attributes = False
me_cube.use_mirror_vertex_groups = False
me_cube.update()

# ---- objects
ob_cube = bpy.data.objects.new('Cube', me_cube)
ob_lamp = bpy.data.objects.new('Lamp', light_lamp)
ob_camera = bpy.data.objects.new('Camera', cam_camera)

# ---- transforms, parenting, visibility, modifiers, constraints
ob_cube.location = (0.0, 0.0, 1.11)
ob_cube.rotation_euler = (0.0, -0.0, 3.142)
ob_cube.lock_rotations_4d = False
ob_cube.empty_display_type = 'ARROWS'
ob_cube.lineart.crease_threshold = 0.0
ob_lamp.location = (2.576, -10.38, 14.52)
ob_lamp.rotation_euler = (0.6503, 0.05522, 1.866)
ob_lamp.lock_rotations_4d = False
ob_lamp.empty_display_type = 'ARROWS'
ob_lamp.color = (0.0, 0.0, 0.0, 0.0)
ob_lamp.lineart.crease_threshold = 0.0
ob_camera.location = (7.481, -6.508, 5.344)
ob_camera.rotation_euler = (1.109, 0.0, 0.8149)
ob_camera.lock_rotations_4d = False
ob_camera.empty_display_type = 'ARROWS'
ob_camera.color = (0.0, 0.0, 0.0, 0.0)
ob_camera.display_type = 'WIRE'
ob_camera.lineart.crease_threshold = 0.0

# ---- collection membership
col_collection_1.objects.link(ob_cube)
col_collection_1.objects.link(ob_lamp)
col_collection_1.objects.link(ob_camera)

# ---- scene / render settings (as saved in the file)
scene.camera = ob_camera
scene.frame_start = 1; scene.frame_end = 250; scene.frame_set(1)
scene.render.engine = 'BLENDER_EEVEE_NEXT'
scene.render.resolution_percentage = 50
scene.render.dither_intensity = 0.0
scene.cycles.use_denoising = False
scene.cycles.samples = 128
scene.cycles.sampling_pattern = 'TABULATED_SOBOL'
scene.cycles.use_adaptive_sampling = False
scene.cycles.use_light_tree = False
scene.cycles.blur_glossy = 0.0
scene.cycles.sample_clamp_indirect = 0.0
scene.view_settings.view_transform = 'Standard'
bpy.context.view_layer.update()
